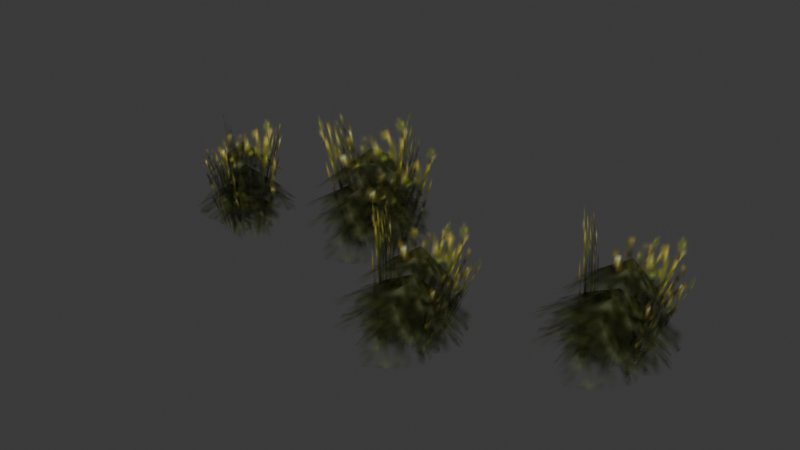 # Source: source.blend  (saved by Blender 5.2.45; exported with 4.5.12 LTS)
import bpy
from mathutils import Matrix  # noqa: F401  (used for matrix-valued properties, if any)

bpy.ops.wm.read_factory_settings(use_empty=True)
scene = bpy.context.scene
scene.name = 'Tree09'

# ---- collections
col_collection = bpy.data.collections.new('Collection'); scene.collection.children.link(col_collection)

# ---- images (referenced by path relative to the original .blend; pixels are not part of the script)
import os
ASSET_DIR = os.environ.get("B2B_ASSET_DIR", "")  # directory of the original .blend (textures are referenced by path, not embedded)
HERE = os.path.dirname(os.path.abspath(__file__))  # packed textures are extracted next to this script under _unpacked/

def load_image(name, relpath, width, height, colorspace="sRGB"):
    """Load a texture the original file referenced (path relative to the .blend, or extracted next to this script)."""
    p = next((c for c in (os.path.join(HERE, relpath), os.path.join(ASSET_DIR, relpath)) if relpath and os.path.exists(c)), "")
    if p:
        img = bpy.data.images.load(p, check_existing=True)
        img.name = name
    else:  # same state as the original file: an image datablock whose file is absent (Cycles renders it pink)
        img = bpy.data.images.new(name, width, height)
        img.source = "FILE"
        img.filepath = "//" + (relpath or name)
    img.colorspace_settings.name = colorspace
    return img
img_tree_01_tga = load_image('tree_01.tga', '_unpacked/tree_01.2b136744.tga', 32, 32, 'sRGB')
img_tree_02_tga = load_image('tree_02.tga', '_unpacked/tree_02.d9c07dfe.tga', 32, 32, 'sRGB')

# ---- materials (node trees are filled in below, after node groups)
mat_tree_01_tga = bpy.data.materials.new('tree_01.tga')
mat_tree_01_tga.diffuse_color = (0.6648, 0.7155, 0.8125, 1.0)
mat_tree_02_tga = bpy.data.materials.new('tree_02.tga')
mat_tree_02_tga.diffuse_color = (0.7995, 0.4385, 0.5578, 1.0)

# ---- material node trees
mat_tree_01_tga.use_nodes = True; mat_tree_01_tga.node_tree.nodes.clear()
_N = mat_tree_01_tga.node_tree.nodes; _L = mat_tree_01_tga.node_tree.links
n0 = _N.new('ShaderNodeBsdfPrincipled'); n0.name = 'Principled BSDF'; n0.location = (-200, 100)
n0.inputs[10].default_value = 0.005
n1 = _N.new('ShaderNodeOutputMaterial'); n1.name = 'Material Output'; n1.location = (200, 100)
n2 = _N.new('ShaderNodeTexImage'); n2.name = 'Image Texture'; n2.location = (-600, 100)
n2.image = img_tree_01_tga
_L.new(n0.outputs[0], n1.inputs[0])
_L.new(n2.outputs[0], n0.inputs[0])
_L.new(n2.outputs[1], n0.inputs[4])
n1.is_active_output = True
mat_tree_02_tga.use_nodes = True; mat_tree_02_tga.node_tree.nodes.clear()
_N = mat_tree_02_tga.node_tree.nodes; _L = mat_tree_02_tga.node_tree.links
n0 = _N.new('ShaderNodeBsdfPrincipled'); n0.name = 'Principled BSDF'; n0.location = (-200, 100)
n0.inputs[10].default_value = 0.005
n1 = _N.new('ShaderNodeOutputMaterial'); n1.name = 'Material Output'; n1.location = (200, 100)
n2 = _N.new('ShaderNodeTexImage'); n2.name = 'Image Texture'; n2.location = (-600, 100)
n2.image = img_tree_02_tga
_L.new(n0.outputs[0], n1.inputs[0])
_L.new(n2.outputs[0], n0.inputs[0])
_L.new(n2.outputs[1], n0.inputs[4])
n1.is_active_output = True

# ---- world
world_world = bpy.data.worlds.new('World'); scene.world = world_world
world_world.use_nodes = True; world_world.node_tree.nodes.clear()
_N = world_world.node_tree.nodes; _L = world_world.node_tree.links
n0 = _N.new('ShaderNodeOutputWorld'); n0.name = 'World Output'; n0.location = (200, 100)
n1 = _N.new('ShaderNodeBackground'); n1.name = 'Background'; n1.location = (-200, 100)
n1.inputs[0].default_value = (0.05088, 0.05088, 0.05088, 1.0)
_L.new(n1.outputs[0], n0.inputs[0])
n0.is_active_output = True
world_world.color = (0.05088, 0.05088, 0.05088)
world_world.sun_shadow_jitter_overblur = 0.0

# ---- meshes
me_grass04 = bpy.data.meshes.new('Grass04')
me_grass04.from_pydata([(-76.58, 37.03, 84.9), (-108.6, 51.3, 55.75), (-109.0, 9.086, 52.93), (-70.31, 1.446, 64.04), (-42.08, 25.21, 54.81), (-45.06, 64.1, 53.87), (-82.85, 72.61, 64.04), (-77.23, 36.37, 64.48), (-115.7, 62.98, 33.49), (-127.4, 13.99, 33.21), (-77.23, -6.773, 39.57), (-40.65, 14.02, 28.5), (-28.13, 51.5, 44.51), (-77.23, 79.52, 39.57), (-77.23, 36.37, 54.23), (-117.1, 50.89, 29.73), (-116.2, 2.184, 23.4), (-69.86, -5.427, 29.73), (-28.6, 22.14, 29.73), (-42.88, 65.5, 21.51), (-90.62, 88.88, 29.73), (-77.25, 36.36, 40.33), (-102.4, 58.45, 23.49), (-110.9, 26.32, 13.8), (-94.61, -4.629, 12.86), (-53.06, 13.3, 11.92), (-44.98, 45.01, 21.04), (-64.08, 73.15, 10.98), (17.6, -27.05, 69.3), (-16.06, -29.03, 45.98), (-6.409, -65.73, 49.77), (29.91, -61.18, 57.2), (47.67, -36.71, 40.77), (35.63, -4.3, 34.47), (1.632, -3.694, 45.57), (15.4, -33.04, 51.98), (-26.67, -23.62, 26.29), (-25.34, -68.76, 30.78), (23.6, -74.57, 34.15), (49.49, -49.5, 17.98), (52.65, -12.6, 27.1), (3.158, -0.0246, 25.77), (14.55, -35.09, 42.98), (-25.34, -34.76, 23.95), (-13.71, -77.36, 19.96), (28.79, -72.92, 22.98), (58.13, -39.62, 17.52), (35.12, -5.663, 10.13), (-11.25, 4.244, 19.22), (13.43, -37.22, 30.64), (-14.78, -25.26, 16.84), (-15.46, -55.55, 9.185), (5.712, -78.82, 7.021), (37.65, -53.71, 3.313), (38.01, -24.0, 10.51), (14.35, -4.072, 3.784), (124.9, 30.36, 74.82), (89.79, 30.59, 50.8), (96.49, -8.24, 55.15), (134.6, -6.557, 63.11), (155.1, 16.85, 45.41), (145.5, 51.42, 38.49), (110.3, 55.2, 49.73), (122.0, 23.74, 57.05), (79.3, 37.14, 30.49), (76.54, -9.769, 34.65), (126.7, -20.25, 38.41), (155.8, 3.479, 21.6), (162.4, 41.3, 31.19), (112.3, 58.83, 29.99), (120.9, 21.53, 47.73), (79.66, 25.52, 27.94), (87.78, -19.58, 22.85), (132.2, -18.94, 26.42), (165.7, 12.93, 21.29), (145.0, 50.34, 14.42), (97.84, 64.67, 23.64), (119.6, 19.37, 34.91), (91.5, 34.51, 20.78), (88.02, 3.442, 11.92), (107.8, -22.53, 8.921), (143.2, 0.5927, 6.022), (146.3, 31.09, 14.38), (123.7, 54.11, 8.233), (-186.5, 21.69, 65.17), (-167.1, 42.8, 40.14), (-201.4, 45.31, 32.14), (-212.1, 15.31, 43.35), (-193.7, -10.37, 43.43), (-161.5, -10.41, 47.63), (-153.1, 21.64, 53.77), (-183.1, 19.1, 48.72), (-154.7, 45.28, 21.9), (-194.3, 58.33, 17.17), (-215.8, 18.95, 24.59), (-200.8, -13.61, 21.29), (-172.0, -24.8, 39.25), (-144.5, 13.14, 32.41), (-181.7, 17.74, 40.45), (-164.4, 46.94, 17.82), (-204.6, 49.2, 10.8), (-214.7, 11.97, 18.59), (-195.0, -24.03, 23.78), (-157.7, -16.14, 17.22), (-135.0, 22.39, 22.35), (-180.2, 16.13, 29.12), (-159.0, 33.7, 14.14), (-184.9, 42.41, 4.913), (-211.8, 31.24, 5.158), (-200.1, -4.536, 7.264), (-174.5, -12.94, 15.97), (-149.6, -0.0769, 5.703), (-50.14, 34.16, 4.95), (-91.75, 69.08, 4.95), (-81.0, 81.28, 104.7), (-38.86, 46.89, 94.44), (-61.47, 11.93, 4.95), (-56.74, 66.04, 4.95), (-38.74, 66.82, 92.48), (-54.87, 1.308, 81.29), (-83.37, 57.85, 4.95), (-90.39, 21.81, 4.95), (-116.3, 21.35, 103.8), (-113.3, 53.35, 102.8), (-82.63, 30.77, 5.162), (-58.16, 55.24, 4.95), (-49.31, 46.35, 116.0), (-89.8, 5.861, 100.2), (34.98, -34.84, -2.819), (-9.123, -13.91, 0.7703), (4.112, 13.92, 71.89), (48.33, -8.263, 67.63), (30.15, -56.81, -2.903), (22.01, -8.569, -1.369), (43.17, 7.397, 60.36), (44.94, -53.08, 71.66), (0.7074, -21.78, -0.0928), (2.763, -54.79, -0.8897), (-10.62, -41.25, 97.71), (-16.48, -15.48, 85.84), (7.496, -45.22, -0.8442), (23.22, -18.3, -1.647), (41.38, -3.466, 85.77), (15.74, -49.75, 94.42), (142.2, 20.6, 0.359), (98.52, 46.23, 4.819), (114.5, 73.86, 74.83), (158.4, 47.0, 71.85), (135.2, -1.658, -0.7011), (131.3, 48.93, 2.954), (154.3, 63.25, 63.5), (151.0, 1.132, 78.3), (108.0, 37.21, 3.621), (107.0, 2.91, 1.368), (94.82, 19.87, 105.5), (90.81, 46.21, 91.49), (112.8, 12.36, 1.852), (131.6, 38.76, 2.247), (151.7, 53.61, 89.98), (121.3, 8.551, 102.4), (-183.1, -8.976, 1.538), (-151.0, 22.72, -1.594), (-156.6, 27.59, 92.73), (-184.4, -7.631, 81.25), (-200.7, 2.141, 1.369), (-156.2, -6.006, 0.474), (-168.1, -8.868, 84.73), (-216.3, 5.006, 57.54), (-160.9, 16.67, -0.873), (-190.3, 25.3, -0.4986), (-199.7, 57.72, 68.43), (-174.8, 54.17, 77.52), (-183.4, 18.19, -0.0771), (-165.0, -3.988, 0.6254), (-190.4, 5.383, 97.02), (-213.5, 36.15, 66.11)], [], [(0, 1, 2), (0, 2, 3), (0, 3, 4), (0, 4, 5), (0, 5, 6), (0, 6, 1), (7, 8, 9), (7, 9, 10), (7, 10, 11), (7, 11, 12), (7, 12, 13), (7, 13, 8), (14, 15, 16), (14, 16, 17), (14, 17, 18), (14, 18, 19), (14, 19, 20), (14, 20, 15), (21, 22, 23), (21, 23, 24), (21, 24, 25), (21, 25, 26), (21, 26, 27), (21, 27, 22), (28, 29, 30), (28, 30, 31), (28, 31, 32), (28, 32, 33), (28, 33, 34), (28, 34, 29), (35, 36, 37), (35, 37, 38), (35, 38, 39), (35, 39, 40), (35, 40, 41), (35, 41, 36), (42, 43, 44), (42, 44, 45), (42, 45, 46), (42, 46, 47), (42, 47, 48), (42, 48, 43), (49, 50, 51), (49, 51, 52), (49, 52, 53), (49, 53, 54), (49, 54, 55), (49, 55, 50), (56, 57, 58), (56, 58, 59), (56, 59, 60), (56, 60, 61), (56, 61, 62), (56, 62, 57), (63, 64, 65), (63, 65, 66), (63, 66, 67), (63, 67, 68), (63, 68, 69), (63, 69, 64), (70, 71, 72), (70, 72, 73), (70, 73, 74), (70, 74, 75), (70, 75, 76), (70, 76, 71), (77, 78, 79), (77, 79, 80), (77, 80, 81), (77, 81, 82), (77, 82, 83), (77, 83, 78), (84, 85, 86), (84, 86, 87), (84, 87, 88), (84, 88, 89), (84, 89, 90), (84, 90, 85), (91, 92, 93), (91, 93, 94), (91, 94, 95), (91, 95, 96), (91, 96, 97), (91, 97, 92), (98, 99, 100), (98, 100, 101), (98, 101, 102), (98, 102, 103), (98, 103, 104), (98, 104, 99), (105, 106, 107), (105, 107, 108), (105, 108, 109), (105, 109, 110), (105, 110, 111), (105, 111, 106), (112, 113, 114), (114, 115, 112), (116, 117, 118), (118, 119, 116), (120, 121, 122), (122, 123, 120), (124, 125, 126), (126, 127, 124), (128, 129, 130), (130, 131, 128), (132, 133, 134), (134, 135, 132), (136, 137, 138), (138, 139, 136), (140, 141, 142), (142, 143, 140), (144, 145, 146), (146, 147, 144), (148, 149, 150), (150, 151, 148), (152, 153, 154), (154, 155, 152), (156, 157, 158), (158, 159, 156), (160, 161, 162), (162, 163, 160), (164, 165, 166), (166, 167, 164), (168, 169, 170), (170, 171, 168), (172, 173, 174), (174, 175, 172)])
me_grass04.polygons.foreach_set('use_smooth', [True] * 128)
me_grass04.polygons.foreach_set('material_index', [0, 0, 0, 0, 0, 0, 0, 0, 0, 0, 0, 0, 0, 0, 0, 0, 0, 0, 0, 0, 0, 0, 0, 0, 0, 0, 0, 0, 0, 0, 0, 0, 0, 0, 0, 0, 0, 0, 0, 0, 0, 0, 0, 0, 0, 0, 0, 0, 0, 0, 0, 0, 0, 0, 0, 0, 0, 0, 0, 0, 0, 0, 0, 0, 0, 0, 0, 0, 0, 0, 0, 0, 0, 0, 0, 0, 0, 0, 0, 0, 0, 0, 0, 0, 0, 0, 0, 0, 0, 0, 0, 0, 0, 0, 0, 0, 1, 1, 1, 1, 1, 1, 1, 1, 1, 1, 1, 1, 1, 1, 1, 1, 1, 1, 1, 1, 1, 1, 1, 1, 1, 1, 1, 1, 1, 1, 1, 1])
_uv = me_grass04.uv_layers.new(name='Float2')
_uv.uv.foreach_set('vector', [0.5, 0.5, 0.5, 0.9995, 0.0005, 0.7498, 0.5, 0.5, 0.0005, 0.7498, 0.0005, 0.2502, 0.5, 0.5, 0.0005, 0.2502, 0.5, 0.0005, 0.5, 0.5, 0.5, 0.0005, 0.9995, 0.2502, 0.5, 0.5, 0.9995, 0.2502, 0.9995, 0.7498, 0.5, 0.5, 0.9995, 0.7498, 0.5, 0.9995, 0.5, 0.5, 0.5, 0.9995, 0.0005, 0.7498, 0.5, 0.5, 0.0005, 0.7498, 0.0005, 0.2502, 0.5, 0.5, 0.0005, 0.2502, 0.5, 0.0005, 0.5, 0.5, 0.5, 0.0005, 0.9995, 0.2502, 0.5, 0.5, 0.9995, 0.2502, 0.9995, 0.7498, 0.5, 0.5, 0.9995, 0.7498, 0.5, 0.9995, 0.5, 0.5, 0.5, 0.9995, 0.0005, 0.7498, 0.5, 0.5, 0.0005, 0.7498, 0.0005, 0.2502, 0.5, 0.5, 0.0005, 0.2502, 0.5, 0.0005, 0.5, 0.5, 0.5, 0.0005, 0.9995, 0.2502, 0.5, 0.5, 0.9995, 0.2502, 0.9995, 0.7498, 0.5, 0.5, 0.9995, 0.7498, 0.5, 0.9995, 0.5, 0.5, 0.5, 0.9995, 0.0005, 0.7498, 0.5, 0.5, 0.0005, 0.7498, 0.0005, 0.2502, 0.5, 0.5, 0.0005, 0.2502, 0.5, 0.0005, 0.5, 0.5, 0.5, 0.0005, 0.9995, 0.2502, 0.5, 0.5, 0.9995, 0.2502, 0.9995, 0.7498, 0.5, 0.5, 0.9995, 0.7498, 0.5, 0.9995, 0.5, 0.5, 0.5, 0.9995, 0.0005, 0.7498, 0.5, 0.5, 0.0005, 0.7498, 0.0005, 0.2502, 0.5, 0.5, 0.0005, 0.2502, 0.5, 0.0005, 0.5, 0.5, 0.5, 0.0005, 0.9995, 0.2502, 0.5, 0.5, 0.9995, 0.2502, 0.9995, 0.7498, 0.5, 0.5, 0.9995, 0.7498, 0.5, 0.9995, 0.5, 0.5, 0.5, 0.9995, 0.0005, 0.7498, 0.5, 0.5, 0.0005, 0.7498, 0.0005, 0.2502, 0.5, 0.5, 0.0005, 0.2502, 0.5, 0.0005, 0.5, 0.5, 0.5, 0.0005, 0.9995, 0.2502, 0.5, 0.5, 0.9995, 0.2502, 0.9995, 0.7498, 0.5, 0.5, 0.9995, 0.7498, 0.5, 0.9995, 0.5, 0.5, 0.5, 0.9995, 0.0005, 0.7498, 0.5, 0.5, 0.0005, 0.7498, 0.0005, 0.2502, 0.5, 0.5, 0.0005, 0.2502, 0.5, 0.0005, 0.5, 0.5, 0.5, 0.0005, 0.9995, 0.2502, 0.5, 0.5, 0.9995, 0.2502, 0.9995, 0.7498, 0.5, 0.5, 0.9995, 0.7498, 0.5, 0.9995, 0.5, 0.5, 0.5, 0.9995, 0.0005, 0.7498, 0.5, 0.5, 0.0005, 0.7498, 0.0005, 0.2502, 0.5, 0.5, 0.0005, 0.2502, 0.5, 0.0005, 0.5, 0.5, 0.5, 0.0005, 0.9995, 0.2502, 0.5, 0.5, 0.9995, 0.2502, 0.9995, 0.7498, 0.5, 0.5, 0.9995, 0.7498, 0.5, 0.9995, 0.5, 0.5, 0.5, 0.9995, 0.0005, 0.7498, 0.5, 0.5, 0.0005, 0.7498, 0.0005, 0.2502, 0.5, 0.5, 0.0005, 0.2502, 0.5, 0.0005, 0.5, 0.5, 0.5, 0.0005, 0.9995, 0.2502, 0.5, 0.5, 0.9995, 0.2502, 0.9995, 0.7498, 0.5, 0.5, 0.9995, 0.7498, 0.5, 0.9995, 0.5, 0.5, 0.5, 0.9995, 0.0005, 0.7498, 0.5, 0.5, 0.0005, 0.7498, 0.0005, 0.2502, 0.5, 0.5, 0.0005, 0.2502, 0.5, 0.0005, 0.5, 0.5, 0.5, 0.0005, 0.9995, 0.2502, 0.5, 0.5, 0.9995, 0.2502, 0.9995, 0.7498, 0.5, 0.5, 0.9995, 0.7498, 0.5, 0.9995, 0.5, 0.5, 0.5, 0.9995, 0.0005, 0.7498, 0.5, 0.5, 0.0005, 0.7498, 0.0005, 0.2502, 0.5, 0.5, 0.0005, 0.2502, 0.5, 0.0005, 0.5, 0.5, 0.5, 0.0005, 0.9995, 0.2502, 0.5, 0.5, 0.9995, 0.2502, 0.9995, 0.7498, 0.5, 0.5, 0.9995, 0.7498, 0.5, 0.9995, 0.5, 0.5, 0.5, 0.9995, 0.0005, 0.7498, 0.5, 0.5, 0.0005, 0.7498, 0.0005, 0.2502, 0.5, 0.5, 0.0005, 0.2502, 0.5, 0.0005, 0.5, 0.5, 0.5, 0.0005, 0.9995, 0.2502, 0.5, 0.5, 0.9995, 0.2502, 0.9995, 0.7498, 0.5, 0.5, 0.9995, 0.7498, 0.5, 0.9995, 0.5, 0.5, 0.5, 0.9995, 0.0005, 0.7498, 0.5, 0.5, 0.0005, 0.7498, 0.0005, 0.2502, 0.5, 0.5, 0.0005, 0.2502, 0.5, 0.0005, 0.5, 0.5, 0.5, 0.0005, 0.9995, 0.2502, 0.5, 0.5, 0.9995, 0.2502, 0.9995, 0.7498, 0.5, 0.5, 0.9995, 0.7498, 0.5, 0.9995, 0.5, 0.5, 0.5, 0.9995, 0.0005, 0.7498, 0.5, 0.5, 0.0005, 0.7498, 0.0005, 0.2502, 0.5, 0.5, 0.0005, 0.2502, 0.5, 0.0005, 0.5, 0.5, 0.5, 0.0005, 0.9995, 0.2502, 0.5, 0.5, 0.9995, 0.2502, 0.9995, 0.7498, 0.5, 0.5, 0.9995, 0.7498, 0.5, 0.9995, 0.5, 0.5, 0.5, 0.9995, 0.0005, 0.7498, 0.5, 0.5, 0.0005, 0.7498, 0.0005, 0.2502, 0.5, 0.5, 0.0005, 0.2502, 0.5, 0.0005, 0.5, 0.5, 0.5, 0.0005, 0.9995, 0.2502, 0.5, 0.5, 0.9995, 0.2502, 0.9995, 0.7498, 0.5, 0.5, 0.9995, 0.7498, 0.5, 0.9995, 0.5, 0.5, 0.5, 0.9995, 0.0005, 0.7498, 0.5, 0.5, 0.0005, 0.7498, 0.0005, 0.2502, 0.5, 0.5, 0.0005, 0.2502, 0.5, 0.0005, 0.5, 0.5, 0.5, 0.0005, 0.9995, 0.2502, 0.5, 0.5, 0.9995, 0.2502, 0.9995, 0.7498, 0.5, 0.5, 0.9995, 0.7498, 0.5, 0.9995, 0.0005, 0.0005, 0.9995, 0.0005, 0.9995, 0.9995, 0.9995, 0.9995, 0.0005, 0.9995, 0.0005, 0.0005, 0.0005, 0.0005, 0.9995, 0.0005, 0.9995, 0.9995, 0.9995, 0.9995, 0.0005, 0.9995, 0.0005, 0.0005, 0.0005, 0.0005, 0.9995, 0.0005, 0.9995, 0.9995, 0.9995, 0.9995, 0.0005, 0.9995, 0.0005, 0.0005, 0.0005, 0.0005, 0.9995, 0.0005, 0.9995, 0.9995, 0.9995, 0.9995, 0.0005, 0.9995, 0.0005, 0.0005, 0.0005, 0.0005, 0.9995, 0.0005, 0.9995, 0.9995, 0.9995, 0.9995, 0.0005, 0.9995, 0.0005, 0.0005, 0.0005, 0.0005, 0.9995, 0.0005, 0.9995, 0.9995, 0.9995, 0.9995, 0.0005, 0.9995, 0.0005, 0.0005, 0.0005, 0.0005, 0.9995, 0.0005, 0.9995, 0.9995, 0.9995, 0.9995, 0.0005, 0.9995, 0.0005, 0.0005, 0.0005, 0.0005, 0.9995, 0.0005, 0.9995, 0.9995, 0.9995, 0.9995, 0.0005, 0.9995, 0.0005, 0.0005, 0.0005, 0.0005, 0.9995, 0.0005, 0.9995, 0.9995, 0.9995, 0.9995, 0.0005, 0.9995, 0.0005, 0.0005, 0.0005, 0.0005, 0.9995, 0.0005, 0.9995, 0.9995, 0.9995, 0.9995, 0.0005, 0.9995, 0.0005, 0.0005, 0.0005, 0.0005, 0.9995, 0.0005, 0.9995, 0.9995, 0.9995, 0.9995, 0.0005, 0.9995, 0.0005, 0.0005, 0.0005, 0.0005, 0.9995, 0.0005, 0.9995, 0.9995, 0.9995, 0.9995, 0.0005, 0.9995, 0.0005, 0.0005, 0.0005, 0.0005, 0.9995, 0.0005, 0.9995, 0.9995, 0.9995, 0.9995, 0.0005, 0.9995, 0.0005, 0.0005, 0.0005, 0.0005, 0.9995, 0.0005, 0.9995, 0.9995, 0.9995, 0.9995, 0.0005, 0.9995, 0.0005, 0.0005, 0.0005, 0.0005, 0.9995, 0.0005, 0.9995, 0.9995, 0.9995, 0.9995, 0.0005, 0.9995, 0.0005, 0.0005, 0.0005, 0.0005, 0.9995, 0.0005, 0.9995, 0.9995, 0.9995, 0.9995, 0.0005, 0.9995, 0.0005, 0.0005])
me_grass04.materials.append(mat_tree_01_tga)
me_grass04.materials.append(mat_tree_02_tga)
me_grass04.update()
me_grass04.normals_split_custom_set([tuple(v) for v in zip(*[iter([-0.001716, 0.006237, 1.0, -0.6249, 0.1588, 0.7644, -0.5303, -0.295, 0.7949, -0.001716, 0.006237, 1.0, -0.5303, -0.295, 0.7949, 0.1202, -0.4862, 0.8655, -0.001716, 0.006237, 1.0, 0.1202, -0.4862, 0.8655, 0.622, -0.1443, 0.7696, -0.001716, 0.006237, 1.0, 0.622, -0.1443, 0.7696, 0.5206, 0.3072, 0.7966, -0.001716, 0.006237, 1.0, 0.5206, 0.3072, 0.7966, -0.1167, 0.4869, 0.8656, -0.001716, 0.006237, 1.0, -0.1167, 0.4869, 0.8656, -0.6249, 0.1588, 0.7644, -0.0151, -0.06139, 0.998, -0.4587, 0.3079, 0.8335, -0.4597, -0.1833, 0.869, -0.0151, -0.06139, 0.998, -0.4597, -0.1833, 0.869, 0.09646, -0.4977, 0.862, -0.0151, -0.06139, 0.998, 0.09646, -0.4977, 0.862, 0.4662, -0.4565, 0.7578, -0.0151, -0.06139, 0.998, 0.4662, -0.4565, 0.7578, 0.3741, 0.009605, 0.9273, -0.0151, -0.06139, 0.998, 0.3741, 0.009605, 0.9273, -0.07142, 0.4987, 0.8638, -0.0151, -0.06139, 0.998, -0.07142, 0.4987, 0.8638, -0.4587, 0.3079, 0.8335, -0.001421, -0.0007927, 1.0, -0.4974, 0.08995, 0.8628, -0.389, -0.3318, 0.8594, -0.001421, -0.0007927, 1.0, -0.389, -0.3318, 0.8594, 0.05031, -0.4985, 0.8654, -0.001421, -0.0007927, 1.0, 0.05031, -0.4985, 0.8654, 0.4328, -0.06881, 0.8989, -0.001421, -0.0007927, 1.0, 0.4328, -0.06881, 0.8989, 0.4355, 0.395, 0.8089, -0.001421, -0.0007927, 1.0, 0.4355, 0.395, 0.8089, -0.02892, 0.4166, 0.9086, -0.001421, -0.0007927, 1.0, -0.02892, 0.4166, 0.9086, -0.4974, 0.08995, 0.8628, 0.0107, -0.0483, 0.9988, -0.33, 0.3051, 0.8933, -0.571, -0.1935, 0.7978, 0.0107, -0.0483, 0.9988, -0.571, -0.1935, 0.7978, -0.1391, -0.5099, 0.8489, 0.0107, -0.0483, 0.9988, -0.1391, -0.5099, 0.8489, 0.422, -0.494, 0.7602, 0.0107, -0.0483, 0.9988, 0.422, -0.494, 0.7602, 0.4941, 0.08589, 0.8652, 0.0107, -0.0483, 0.9988, 0.4941, 0.08589, 0.8652, 0.1799, 0.5733, 0.7993, 0.0107, -0.0483, 0.9988, 0.1799, 0.5733, 0.7993, -0.33, 0.3051, 0.8933, 0.07681, 0.2365, 0.9686, -0.5681, 0.167, 0.8058, -0.3665, -0.228, 0.902, 0.07681, 0.2365, 0.9686, -0.3665, -0.228, 0.902, 0.3078, -0.2172, 0.9263, 0.07681, 0.2365, 0.9686, 0.3078, -0.2172, 0.9263, 0.7071, 0.1877, 0.6817, 0.07681, 0.2365, 0.9686, 0.7071, 0.1877, 0.6817, 0.4791, 0.6004, 0.6403, 0.07681, 0.2365, 0.9686, 0.4791, 0.6004, 0.6403, -0.1809, 0.6372, 0.7492, 0.07681, 0.2365, 0.9686, -0.1809, 0.6372, 0.7492, -0.5681, 0.167, 0.8058, 0.08819, 0.07662, 0.9932, -0.4517, 0.2866, 0.8449, -0.326, -0.1789, 0.9283, 0.08819, 0.07662, 0.9932, -0.326, -0.1789, 0.9283, 0.2922, -0.3279, 0.8984, 0.08819, 0.07662, 0.9932, 0.2922, -0.3279, 0.8984, 0.6363, -0.2136, 0.7413, 0.08819, 0.07662, 0.9932, 0.6363, -0.2136, 0.7413, 0.4461, 0.2375, 0.8629, 0.08819, 0.07662, 0.9932, 0.4461, 0.2375, 0.8629, -0.1185, 0.5901, 0.7986, 0.08819, 0.07662, 0.9932, -0.1185, 0.5901, 0.7986, -0.4517, 0.2866, 0.8449, 0.074, 0.0847, 0.9937, -0.4301, 0.02943, 0.9023, -0.2254, -0.3456, 0.9109, 0.074, 0.0847, 0.9937, -0.2254, -0.3456, 0.9109, 0.2335, -0.3843, 0.8932, 0.074, 0.0847, 0.9937, 0.2335, -0.3843, 0.8932, 0.51, 0.1151, 0.8524, 0.074, 0.0847, 0.9937, 0.51, 0.1151, 0.8524, 0.3804, 0.5577, 0.7378, 0.074, 0.0847, 0.9937, 0.3804, 0.5577, 0.7378, -0.0751, 0.479, 0.8746, 0.074, 0.0847, 0.9937, -0.0751, 0.479, 0.8746, -0.4301, 0.02943, 0.9023, 0.1019, -0.014, 0.9947, -0.3428, 0.2395, 0.9084, -0.4339, -0.3075, 0.8469, 0.1019, -0.014, 0.9947, -0.4339, -0.3075, 0.8469, 0.06271, -0.5016, 0.8628, 0.1019, -0.014, 0.9947, 0.06271, -0.5016, 0.8628, 0.5886, -0.3461, 0.7306, 0.1019, -0.014, 0.9947, 0.5886, -0.3461, 0.7306, 0.5388, 0.2316, 0.81, 0.1019, -0.014, 0.9947, 0.5388, 0.2316, 0.81, 0.0918, 0.6254, 0.7749, 0.1019, -0.014, 0.9947, 0.0918, 0.6254, 0.7749, -0.3428, 0.2395, 0.9084, 0.0971, 0.2485, 0.9638, -0.5481, 0.2294, 0.8043, -0.3844, -0.1785, 0.9057, 0.0971, 0.2485, 0.9638, -0.3844, -0.1785, 0.9057, 0.2867, -0.2209, 0.9322, 0.0971, 0.2485, 0.9638, 0.2867, -0.2209, 0.9322, 0.7228, 0.1386, 0.677, 0.0971, 0.2485, 0.9638, 0.7228, 0.1386, 0.677, 0.5284, 0.5699, 0.6293, 0.0971, 0.2485, 0.9638, 0.5284, 0.5699, 0.6293, -0.127, 0.667, 0.7342, 0.0971, 0.2485, 0.9638, -0.127, 0.667, 0.7342, -0.5481, 0.2294, 0.8043, 0.09429, 0.06592, 0.9934, -0.4257, 0.3202, 0.8463, -0.3426, -0.1543, 0.9267, 0.09429, 0.06592, 0.9934, -0.3426, -0.1543, 0.9267, 0.2607, -0.3532, 0.8985, 0.09429, 0.06592, 0.9934, 0.2607, -0.3532, 0.8985, 0.6155, -0.2701, 0.7404, 0.09429, 0.06592, 0.9934, 0.6155, -0.2701, 0.7404, 0.467, 0.1964, 0.8622, 0.09429, 0.06592, 0.9934, 0.467, 0.1964, 0.8622, -0.0649, 0.5981, 0.7988, 0.09429, 0.06592, 0.9934, -0.0649, 0.5981, 0.7988, -0.4257, 0.3202, 0.8463, 0.0768, 0.0624, 0.9951, -0.4279, 0.05147, 0.9024, -0.2591, -0.3387, 0.9045, 0.0768, 0.0624, 0.9951, -0.2591, -0.3387, 0.9045, 0.1926, -0.4147, 0.8893, 0.0768, 0.0624, 0.9951, 0.1926, -0.4147, 0.8893, 0.516, 0.05501, 0.8548, 0.0768, 0.0624, 0.9951, 0.516, 0.05501, 0.8548, 0.4252, 0.5096, 0.748, 0.0768, 0.0624, 0.9951, 0.4252, 0.5096, 0.748, -0.03799, 0.4717, 0.8809, 0.0768, 0.0624, 0.9951, -0.03799, 0.4717, 0.8809, -0.4279, 0.05147, 0.9024, 0.0956, -0.05219, 0.9941, -0.3284, 0.243, 0.9128, -0.4624, -0.2922, 0.8371, 0.0956, -0.05219, 0.9941, -0.4624, -0.2922, 0.8371, 0.01359, -0.5298, 0.848, 0.0956, -0.05219, 0.9941, 0.01359, -0.5298, 0.848, 0.5508, -0.418, 0.7224, 0.0956, -0.05219, 0.9941, 0.5508, -0.418, 0.7224, 0.5571, 0.1577, 0.8154, 0.0956, -0.05219, 0.9941, 0.5571, 0.1577, 0.8154, 0.1439, 0.5919, 0.7931, 0.0956, -0.05219, 0.9941, 0.1439, 0.5919, 0.7931, -0.3284, 0.243, 0.9128, -0.1779, 0.154, 0.9719, 0.08519, 0.7282, 0.6801, -0.3827, 0.6616, 0.6449, -0.1779, 0.154, 0.9719, -0.3827, 0.6616, 0.6449, -0.6551, 0.0407, 0.7545, -0.1779, 0.154, 0.9719, -0.6551, 0.0407, 0.7545, -0.335, -0.4762, 0.813, -0.1779, 0.154, 0.9719, -0.335, -0.4762, 0.813, 0.1046, -0.4127, 0.9049, -0.1779, 0.154, 0.9719, 0.1046, -0.4127, 0.9049, 0.3156, 0.2132, 0.9246, -0.1779, 0.154, 0.9719, 0.3156, 0.2132, 0.9246, 0.08519, 0.7282, 0.6801, -0.1612, 0.1489, 0.9756, 0.2701, 0.5304, 0.8036, -0.2223, 0.5718, 0.7897, -0.1612, 0.1489, 0.9756, -0.2223, 0.5718, 0.7897, -0.5941, 0.05148, 0.8027, -0.1612, 0.1489, 0.9756, -0.5941, 0.05148, 0.8027, -0.5735, -0.3224, 0.7531, -0.1612, 0.1489, 0.9756, -0.5735, -0.3224, 0.7531, -0.1234, -0.239, 0.9631, -0.1612, 0.1489, 0.9756, -0.1234, -0.239, 0.9631, 0.4046, 0.1522, 0.9018, -0.1612, 0.1489, 0.9756, 0.4046, 0.1522, 0.9018, 0.2701, 0.5304, 0.8036, -0.05949, 0.1037, 0.9928, 0.0912, 0.5758, 0.8125, -0.3435, 0.4993, 0.7954, -0.05949, 0.1037, 0.9928, -0.3435, 0.4993, 0.7954, -0.56, 0.0755, 0.8251, -0.05949, 0.1037, 0.9928, -0.56, 0.0755, 0.8251, -0.1539, -0.3234, 0.9337, -0.05949, 0.1037, 0.9928, -0.1539, -0.3234, 0.9337, 0.3074, -0.3803, 0.8723, -0.05949, 0.1037, 0.9928, 0.3074, -0.3803, 0.8723, 0.3533, 0.08188, 0.9319, -0.05949, 0.1037, 0.9928, 0.3533, 0.08188, 0.9319, 0.0912, 0.5758, 0.8125, -0.0582, 0.08193, 0.9949, 0.3178, 0.3633, 0.8758, -0.1466, 0.6561, 0.7403, -0.0582, 0.08193, 0.9949, -0.1466, 0.6561, 0.7403, -0.5028, 0.2584, 0.8249, -0.0582, 0.08193, 0.9949, -0.5028, 0.2584, 0.8249, -0.5397, -0.3095, 0.7829, -0.0582, 0.08193, 0.9949, -0.5397, -0.3095, 0.7829, 0.03951, -0.4052, 0.9134, -0.0582, 0.08193, 0.9949, 0.03951, -0.4052, 0.9134, 0.5457, -0.158, 0.823, -0.0582, 0.08193, 0.9949, 0.5457, -0.158, 0.823, 0.3178, 0.3633, 0.8758, 0.6143, 0.7698, -0.1736, 0.6344, 0.7561, -0.1609, 0.6143, 0.7698, -0.1736, 0.6143, 0.7698, -0.1736, 0.5937, 0.7829, -0.1861, 0.6143, 0.7698, -0.1736, 0.9756, -0.1527, -0.1576, 0.9761, -0.08539, -0.2, 0.9756, -0.1527, -0.1576, 0.9756, -0.1527, -0.1576, 0.969, -0.2191, -0.1143, 0.9756, -0.1527, -0.1576, -0.954, 0.1332, -0.2685, -0.9508, 0.1853, -0.2482, -0.954, 0.1332, -0.2685, -0.954, 0.1332, -0.2685, -0.9542, 0.08061, -0.288, -0.954, 0.1332, -0.2685, 0.7138, -0.6904, -0.1176, 0.7021, -0.7031, -0.1123, 0.7138, -0.6904, -0.1176, 0.7138, -0.6904, -0.1176, 0.7252, -0.6775, -0.1228, 0.7138, -0.6904, -0.1176, 0.3749, 0.8396, -0.3931, 0.3668, 0.8411, -0.3975, 0.3749, 0.8396, -0.3931, 0.3749, 0.8396, -0.3931, 0.383, 0.838, -0.3887, 0.3749, 0.8396, -0.3931, 0.9572, 0.08, -0.2782, 0.9188, 0.1664, -0.358, 0.9572, 0.07998, -0.2782, 0.9572, 0.07998, -0.2782, 0.9809, -0.007637, -0.1941, 0.9572, 0.08, -0.2782, -0.9732, -0.176, -0.1478, -0.9903, -0.0586, -0.1264, -0.9732, -0.176, -0.1478, -0.9732, -0.176, -0.1478, -0.9421, -0.2909, -0.167, -0.9732, -0.176, -0.1478, 0.8606, -0.5003, -0.09536, 0.8585, -0.5043, -0.09267, 0.8606, -0.5003, -0.09542, 0.8606, -0.5003, -0.09542, 0.8626, -0.4962, -0.09821, 0.8606, -0.5003, -0.09536, 0.444, 0.7989, -0.4057, 0.4285, 0.8029, -0.4144, 0.444, 0.7989, -0.4057, 0.444, 0.7989, -0.4057, 0.4594, 0.7946, -0.3969, 0.444, 0.7989, -0.4057, 0.9583, 0.000367, -0.2857, 0.9221, 0.09852, -0.3741, 0.9583, 0.0004017, -0.2857, 0.9583, 0.0004017, -0.2857, 0.9765, -0.09764, -0.192, 0.9583, 0.000367, -0.2857, -0.9845, -0.0997, -0.144, -0.9919, 0.03567, -0.1219, -0.9845, -0.0997, -0.144, -0.9845, -0.0997, -0.144, -0.9586, -0.2332, -0.1633, -0.9845, -0.0997, -0.144, 0.813, -0.5754, -0.08968, 0.8119, -0.577, -0.08848, 0.8129, -0.5755, -0.08958, 0.8129, -0.5755, -0.08958, 0.8139, -0.5739, -0.09081, 0.813, -0.5754, -0.08968, 0.7439, -0.6663, 0.051, 0.704, -0.7058, 0.07842, 0.7439, -0.6663, 0.05099, 0.7439, -0.6663, 0.05099, 0.7809, -0.6242, 0.02339, 0.7439, -0.6663, 0.051, -0.2228, -0.974, -0.04171, -0.1809, -0.9817, -0.05903, -0.2228, -0.974, -0.0417, -0.2228, -0.974, -0.0417, -0.2643, -0.9641, -0.02419, -0.2228, -0.974, -0.04171, 0.2601, 0.8876, -0.3802, 0.2562, 0.8877, -0.3825, 0.2601, 0.8876, -0.3802, 0.2601, 0.8876, -0.3802, 0.264, 0.8874, -0.3779, 0.2601, 0.8876, -0.3802, -0.7396, -0.6583, -0.1399, -0.7598, -0.6352, -0.1384, -0.7396, -0.6583, -0.1399, -0.7396, -0.6583, -0.1399, -0.7186, -0.6808, -0.1414, -0.7396, -0.6583, -0.1399])] * 3)])
arm_grass04_skeleton = bpy.data.armatures.new('Grass04_skeleton')  # bones are not reproduced

# ---- objects
ob_grass04_skeleton = bpy.data.objects.new('Grass04_skeleton', arm_grass04_skeleton)
ob_grass04 = bpy.data.objects.new('Grass04', me_grass04)

# ---- transforms, parenting, visibility, modifiers, constraints
ob_grass04_skeleton.location = (0.0, 0.0, 0.0)
ob_grass04_skeleton.show_in_front = True
ob_grass04.parent = ob_grass04_skeleton
ob_grass04.location = (0.0, 0.0, 0.0)
_vg = ob_grass04.vertex_groups.new(name='Sphere04')
_vg.add([0, 1, 2, 3, 4, 5, 6, 7, 8, 9, 10, 11, 12, 13, 14, 15, 16, 17, 18, 19, 20, 21, 22, 23, 24, 25, 26, 27, 112, 113, 114, 115, 116, 117, 118, 119, 120, 121, 122, 123, 124, 125, 126, 127], 1.0, 'REPLACE')
_vg = ob_grass04.vertex_groups.new(name='Sphere05')
_vg.add([28, 29, 30, 31, 32, 33, 34, 35, 36, 37, 38, 39, 40, 41, 42, 43, 44, 45, 46, 47, 48, 49, 50, 51, 52, 53, 54, 55, 128, 129, 130, 131, 132, 133, 134, 135, 136, 137, 138, 139, 140, 141, 142, 143], 1.0, 'REPLACE')
_vg = ob_grass04.vertex_groups.new(name='Sphere06')
_vg.add([56, 57, 58, 59, 60, 61, 62, 63, 64, 65, 66, 67, 68, 69, 70, 71, 72, 73, 74, 75, 76, 77, 78, 79, 80, 81, 82, 83, 144, 145, 146, 147, 148, 149, 150, 151, 152, 153, 154, 155, 156, 157, 158, 159], 1.0, 'REPLACE')
_vg = ob_grass04.vertex_groups.new(name='Sphere07')
_vg.add([84, 85, 86, 87, 88, 89, 90, 91, 92, 93, 94, 95, 96, 97, 98, 99, 100, 101, 102, 103, 104, 105, 106, 107, 108, 109, 110, 111, 160, 161, 162, 163, 164, 165, 166, 167, 168, 169, 170, 171, 172, 173, 174, 175], 1.0, 'REPLACE')
_m = ob_grass04.modifiers.new('Armature', 'ARMATURE')
_m.object = ob_grass04_skeleton

# ---- collection membership
scene.collection.objects.link(ob_grass04_skeleton)
scene.collection.objects.link(ob_grass04)

# ---- scene / render settings (as saved in the file)
scene.frame_start = 0; scene.frame_end = 0; scene.frame_set(0)
scene.render.engine = 'BLENDER_EEVEE_NEXT'
scene.render.bake_bias = 0.0
scene.render.bake_samples = 0
scene.render.compositor_device = 'GPU'
scene.eevee.use_volume_custom_range = False
scene.eevee.fast_gi_thickness_near = 0.1
scene.eevee.fast_gi_thickness_far = 0.0
scene.eevee.ray_tracing_options.screen_trace_thickness = 0.1
bpy.context.view_layer.update()

# ---- added for rendering (the .blend has no active camera and no usable light): camera, sun
cam_auto = bpy.data.cameras.new('AutoCamera')
cam_auto.lens = 50.0
cam_auto.sensor_width = 36.0
cam_auto.clip_end = 7042.72
ob_auto_camera = bpy.data.objects.new('AutoCamera', cam_auto)
scene.collection.objects.link(ob_auto_camera)
ob_auto_camera.location = (375.99, -476.523, 377.574)
ob_auto_camera.rotation_euler = (1.09748, -7.21219e-08, 0.694738)
scene.camera = ob_auto_camera
light_auto_sun = bpy.data.lights.new('AutoSun', 'SUN')
light_auto_sun.energy = 3.0
light_auto_sun.angle = 0.0523599
ob_auto_sun = bpy.data.objects.new('AutoSun', light_auto_sun)
scene.collection.objects.link(ob_auto_sun)
ob_auto_sun.rotation_euler = (0.872665, 0.174533, 0.523599)
bpy.context.view_layer.update()
